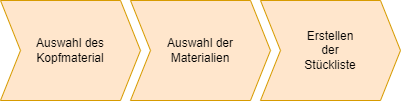

The diagram above was exported from draw.io. Its source (the exported page's mxGraphModel, read from the mxfile embedded in the PNG):
<mxGraphModel dx="1422" dy="762" grid="1" gridSize="10" guides="1" tooltips="1" connect="1" arrows="1" fold="1" page="1" pageScale="1" pageWidth="827" pageHeight="1169" math="0" shadow="0">
  <root>
    <mxCell id="0" />
    <mxCell id="1" parent="0" />
    <mxCell id="8kcn6Q_vCH9aoOIvTVJ0-1" value="Auswahl des&lt;br&gt;Kopfmaterial" style="shape=step;perimeter=stepPerimeter;whiteSpace=wrap;html=1;fixedSize=1;fillColor=#ffe6cc;strokeColor=#d79b00;" parent="1" vertex="1">
      <mxGeometry x="170" y="270" width="140" height="100" as="geometry" />
    </mxCell>
    <mxCell id="8kcn6Q_vCH9aoOIvTVJ0-2" value="Auswahl der&lt;br&gt;Materialien" style="shape=step;perimeter=stepPerimeter;whiteSpace=wrap;html=1;fixedSize=1;fillColor=#ffe6cc;strokeColor=#d79b00;" parent="1" vertex="1">
      <mxGeometry x="300" y="270" width="140" height="100" as="geometry" />
    </mxCell>
    <mxCell id="8kcn6Q_vCH9aoOIvTVJ0-3" value="Erstellen&lt;br&gt;der&lt;br&gt;Stückliste" style="shape=step;perimeter=stepPerimeter;whiteSpace=wrap;html=1;fixedSize=1;fillColor=#ffe6cc;strokeColor=#d79b00;" parent="1" vertex="1">
      <mxGeometry x="430" y="270" width="140" height="100" as="geometry" />
    </mxCell>
  </root>
</mxGraphModel>